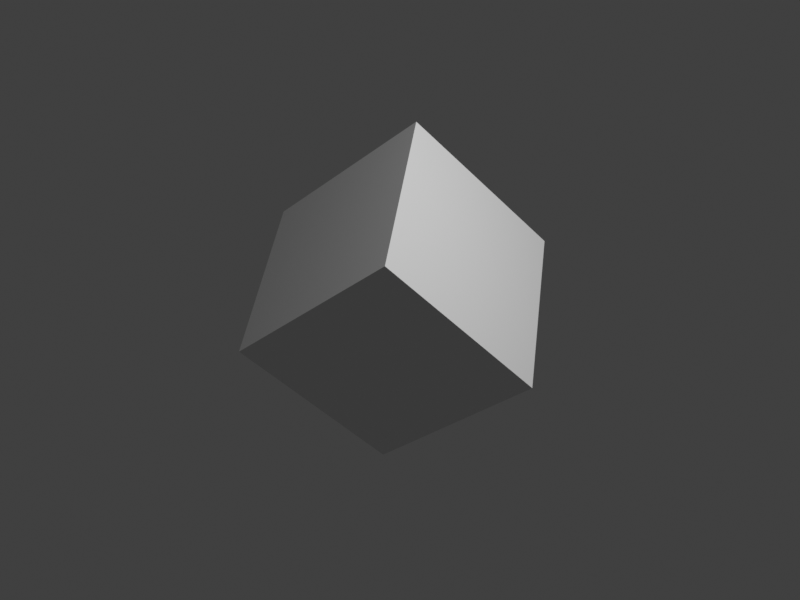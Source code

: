 # Source: cube_rotated_XYZ.blend  (saved by Blender 2.80.70; exported with 4.5.12 LTS)
import bpy
from mathutils import Matrix  # noqa: F401  (used for matrix-valued properties, if any)

bpy.ops.wm.read_factory_settings(use_empty=True)
scene = bpy.context.scene
scene.name = 'Scene'

# ---- collections
col_collection = bpy.data.collections.new('Collection'); scene.collection.children.link(col_collection)

# ---- materials (node trees are filled in below, after node groups)
mat_material = bpy.data.materials.new('Material')
mat_material.alpha_threshold = 0.0
mat_material.use_transparent_shadow = False
mat_material.line_color = (0.0, 0.0, 0.0, 1.0)

# ---- material node trees
mat_material.use_nodes = True; mat_material.node_tree.nodes.clear()
_N = mat_material.node_tree.nodes; _L = mat_material.node_tree.links
n0 = _N.new('ShaderNodeOutputMaterial'); n0.name = 'Material Output'; n0.location = (300, 300)
n1 = _N.new('ShaderNodeBsdfPrincipled'); n1.name = 'Principled BSDF'; n1.location = (10, 300)
n1.distribution = 'GGX'
n1.subsurface_method = 'BURLEY'
n1.inputs[2].default_value = 0.4
n1.inputs[3].default_value = 1.45
n1.inputs[27].default_value = (0.0, 0.0, 0.0, 1.0)
n1.inputs[28].default_value = 1.0
_L.new(n1.outputs[0], n0.inputs[0])
n0.is_active_output = True

# ---- world
world_world = bpy.data.worlds.new('World'); scene.world = world_world
world_world.use_nodes = True; world_world.node_tree.nodes.clear()
_N = world_world.node_tree.nodes; _L = world_world.node_tree.links
n0 = _N.new('ShaderNodeOutputWorld'); n0.name = 'World Output'; n0.location = (300, 300)
n1 = _N.new('ShaderNodeBackground'); n1.name = 'Background'; n1.location = (10, 300)
n1.inputs[0].default_value = (0.05088, 0.05088, 0.05088, 1.0)
_L.new(n1.outputs[0], n0.inputs[0])
n0.is_active_output = True
world_world.color = (0.05088, 0.05088, 0.05088)
world_world.use_sun_shadow = False
world_world.sun_shadow_jitter_overblur = 0.0

# ---- cameras
cam_camera = bpy.data.cameras.new('Camera')
cam_camera.clip_end = 100.0
cam_camera.ortho_scale = 7.314

# ---- lights
light_light = bpy.data.lights.new('Light', 'POINT')
light_light.transmission_factor = 0.0
light_light.energy = 1000.0
light_light.shadow_soft_size = 0.1
light_light.shadow_maximum_resolution = 0.006
light_light.use_absolute_resolution = True

# ---- meshes
me_cube = bpy.data.meshes.new('Cube')
me_cube.from_pydata([(1.0, 1.0, 1.0), (1.0, 1.0, -1.0), (1.0, -1.0, 1.0), (1.0, -1.0, -1.0), (-1.0, 1.0, 1.0), (-1.0, 1.0, -1.0), (-1.0, -1.0, 1.0), (-1.0, -1.0, -1.0)], [], [(0, 4, 6, 2), (3, 2, 6, 7), (7, 6, 4, 5), (5, 1, 3, 7), (1, 0, 2, 3), (5, 4, 0, 1)])
_uv = me_cube.uv_layers.new(name='UVMap')
_uv.uv.foreach_set('vector', [0.375, 0.0, 0.625, 0.0, 0.625, 0.25, 0.375, 0.25, 0.375, 0.25, 0.625, 0.25, 0.625, 0.5, 0.375, 0.5, 0.375, 0.5, 0.625, 0.5, 0.625, 0.75, 0.375, 0.75, 0.375, 0.75, 0.625, 0.75, 0.625, 1.0, 0.375, 1.0, 0.125, 0.5, 0.375, 0.5, 0.375, 0.75, 0.125, 0.75, 0.625, 0.5, 0.875, 0.5, 0.875, 0.75, 0.625, 0.75])
me_cube.materials.append(mat_material)
me_cube.use_remesh_preserve_volume = False
me_cube.use_remesh_preserve_attributes = False
me_cube.use_mirror_vertex_groups = False
me_cube.update()

# ---- objects
ob_cube = bpy.data.objects.new('Cube', me_cube)
ob_light = bpy.data.objects.new('Light', light_light)
ob_camera = bpy.data.objects.new('Camera', cam_camera)

# ---- transforms, parenting, visibility, modifiers, constraints
ob_cube.location = (0.0, 0.0, 0.0)
ob_cube.rotation_euler = (0.5236, 0.7854, 1.047)
ob_cube.lock_rotations_4d = False
ob_cube.empty_display_type = 'ARROWS'
ob_cube.lineart.crease_threshold = 0.0
ob_light.location = (4.076, 1.005, 5.904)
ob_light.rotation_euler = (0.6503, 0.05522, 1.866)
ob_light.lock_rotations_4d = False
ob_light.empty_display_type = 'ARROWS'
ob_light.color = (0.0, 0.0, 0.0, 0.0)
ob_light.lineart.crease_threshold = 0.0
ob_camera.location = (7.359, -6.926, 4.958)
ob_camera.rotation_euler = (1.109, 0.0, 0.8149)
ob_camera.lock_rotations_4d = False
ob_camera.empty_display_type = 'ARROWS'
ob_camera.color = (0.0, 0.0, 0.0, 0.0)
ob_camera.display_type = 'WIRE'
ob_camera.lineart.crease_threshold = 0.0

# ---- collection membership
col_collection.objects.link(ob_cube)
col_collection.objects.link(ob_light)
col_collection.objects.link(ob_camera)

# ---- scene / render settings (as saved in the file)
scene.camera = ob_camera
scene.frame_start = 1; scene.frame_end = 250; scene.frame_set(1)
scene.render.engine = 'BLENDER_EEVEE_NEXT'
scene.render.resolution_x = 800
scene.render.resolution_y = 600
scene.cycles.use_denoising = False
scene.cycles.samples = 128
scene.cycles.sampling_pattern = 'TABULATED_SOBOL'
scene.cycles.use_adaptive_sampling = False
scene.cycles.use_light_tree = False
scene.view_settings.view_transform = 'Standard'
bpy.context.view_layer.update()
